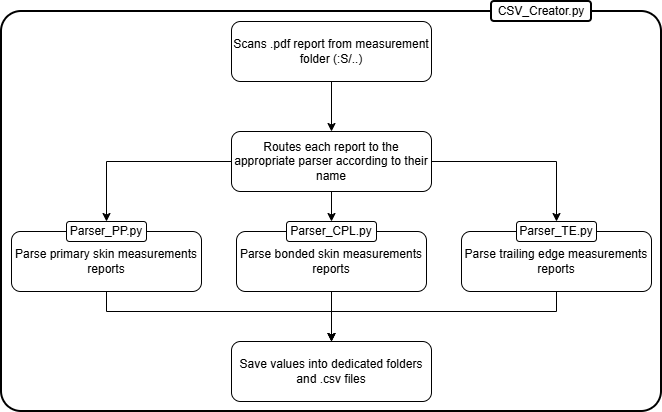

The diagram above was exported from draw.io. Its source (the exported page's mxGraphModel, read from the mxfile embedded in the PNG):
<mxGraphModel dx="1414" dy="743" grid="1" gridSize="10" guides="1" tooltips="1" connect="1" arrows="1" fold="1" page="1" pageScale="1" pageWidth="850" pageHeight="1100" math="0" shadow="0">
  <root>
    <mxCell id="0" />
    <mxCell id="1" parent="0" />
    <mxCell id="CrPQFOxvojuZ_jpU3UK1-7" parent="1" style="rounded=1;whiteSpace=wrap;html=1;roundedPerimeter=1;arcSize=5;fillColor=none;strokeWidth=2;" value="" vertex="1">
      <mxGeometry height="400" width="660" x="110" y="110" as="geometry" />
    </mxCell>
    <mxCell id="CrPQFOxvojuZ_jpU3UK1-9" edge="1" parent="1" source="CrPQFOxvojuZ_jpU3UK1-1" style="edgeStyle=orthogonalEdgeStyle;rounded=0;orthogonalLoop=1;jettySize=auto;html=1;defaultLabelBackgroundColor=page;" target="CrPQFOxvojuZ_jpU3UK1-2" value="">
      <mxGeometry relative="1" as="geometry" />
    </mxCell>
    <mxCell id="CrPQFOxvojuZ_jpU3UK1-1" parent="1" style="rounded=1;whiteSpace=wrap;html=1;roundedPerimeter=1;" value="&lt;div&gt;Scans .pdf report from measurement folder (:S/..)&lt;/div&gt;" vertex="1">
      <mxGeometry height="60" width="200" x="340" y="120" as="geometry" />
    </mxCell>
    <mxCell id="CrPQFOxvojuZ_jpU3UK1-11" edge="1" parent="1" source="CrPQFOxvojuZ_jpU3UK1-2" style="edgeStyle=orthogonalEdgeStyle;rounded=0;orthogonalLoop=1;jettySize=auto;html=1;defaultLabelBackgroundColor=page;" target="CrPQFOxvojuZ_jpU3UK1-21" value="">
      <mxGeometry relative="1" as="geometry" />
    </mxCell>
    <mxCell id="CrPQFOxvojuZ_jpU3UK1-12" edge="1" parent="1" source="CrPQFOxvojuZ_jpU3UK1-2" style="edgeStyle=orthogonalEdgeStyle;rounded=0;orthogonalLoop=1;jettySize=auto;html=1;defaultLabelBackgroundColor=page;" target="CrPQFOxvojuZ_jpU3UK1-20">
      <mxGeometry relative="1" as="geometry">
        <mxPoint x="80" y="310" as="targetPoint" />
      </mxGeometry>
    </mxCell>
    <mxCell id="CrPQFOxvojuZ_jpU3UK1-13" edge="1" parent="1" source="CrPQFOxvojuZ_jpU3UK1-2" style="edgeStyle=orthogonalEdgeStyle;rounded=0;orthogonalLoop=1;jettySize=auto;html=1;defaultLabelBackgroundColor=page;" target="CrPQFOxvojuZ_jpU3UK1-19">
      <mxGeometry relative="1" x="-0.1417" as="geometry" />
    </mxCell>
    <mxCell id="CrPQFOxvojuZ_jpU3UK1-2" parent="1" style="rounded=1;whiteSpace=wrap;html=1;roundedPerimeter=1;" value="&lt;div&gt;Routes each report to the appropriate parser according to their name&lt;/div&gt;" vertex="1">
      <mxGeometry height="60" width="200" x="340" y="230" as="geometry" />
    </mxCell>
    <mxCell id="CrPQFOxvojuZ_jpU3UK1-15" edge="1" parent="1" source="CrPQFOxvojuZ_jpU3UK1-3" style="edgeStyle=orthogonalEdgeStyle;rounded=0;orthogonalLoop=1;jettySize=auto;html=1;defaultLabelBackgroundColor=page;" target="CrPQFOxvojuZ_jpU3UK1-6">
      <mxGeometry relative="1" x="0.1163" as="geometry">
        <Array as="points">
          <mxPoint x="665" y="410" />
          <mxPoint x="440" y="410" />
        </Array>
      </mxGeometry>
    </mxCell>
    <mxCell id="CrPQFOxvojuZ_jpU3UK1-14" edge="1" parent="1" source="CrPQFOxvojuZ_jpU3UK1-4" style="edgeStyle=orthogonalEdgeStyle;rounded=0;orthogonalLoop=1;jettySize=auto;html=1;defaultLabelBackgroundColor=page;" target="CrPQFOxvojuZ_jpU3UK1-6" value="">
      <mxGeometry relative="1" as="geometry" />
    </mxCell>
    <mxCell id="CrPQFOxvojuZ_jpU3UK1-16" edge="1" parent="1" source="CrPQFOxvojuZ_jpU3UK1-5" style="edgeStyle=orthogonalEdgeStyle;rounded=0;orthogonalLoop=1;jettySize=auto;html=1;defaultLabelBackgroundColor=page;" target="CrPQFOxvojuZ_jpU3UK1-6">
      <mxGeometry relative="1" x="0.1163" as="geometry">
        <Array as="points">
          <mxPoint x="215" y="410" />
          <mxPoint x="440" y="410" />
        </Array>
      </mxGeometry>
    </mxCell>
    <mxCell id="CrPQFOxvojuZ_jpU3UK1-6" parent="1" style="rounded=1;whiteSpace=wrap;html=1;roundedPerimeter=1;" value="&lt;div&gt;Save values into dedicated folders and .csv files&lt;/div&gt;" vertex="1">
      <mxGeometry height="60" width="200" x="340" y="440" as="geometry" />
    </mxCell>
    <mxCell id="CrPQFOxvojuZ_jpU3UK1-8" parent="1" style="rounded=1;whiteSpace=wrap;html=1;roundedPerimeter=1;strokeWidth=2;" value="CSV_Creator.py" vertex="1">
      <mxGeometry height="20" width="100" x="600" y="100" as="geometry" />
    </mxCell>
    <mxCell id="CrPQFOxvojuZ_jpU3UK1-23" connectable="0" parent="1" style="group" value="" vertex="1">
      <mxGeometry height="70" width="190" x="120" y="320" as="geometry" />
    </mxCell>
    <mxCell id="CrPQFOxvojuZ_jpU3UK1-5" parent="CrPQFOxvojuZ_jpU3UK1-23" style="rounded=1;whiteSpace=wrap;html=1;roundedPerimeter=1;" value="Parse primary skin measurements reports" vertex="1">
      <mxGeometry height="60" width="190" y="10" as="geometry" />
    </mxCell>
    <mxCell id="CrPQFOxvojuZ_jpU3UK1-20" parent="CrPQFOxvojuZ_jpU3UK1-23" style="rounded=1;whiteSpace=wrap;html=1;roundedPerimeter=1;strokeWidth=1;" value="Parser_PP.py" vertex="1">
      <mxGeometry height="20" width="80" x="55" as="geometry" />
    </mxCell>
    <mxCell id="CrPQFOxvojuZ_jpU3UK1-24" connectable="0" parent="1" style="group" value="" vertex="1">
      <mxGeometry height="70" width="190" x="345" y="320" as="geometry" />
    </mxCell>
    <mxCell id="CrPQFOxvojuZ_jpU3UK1-4" parent="CrPQFOxvojuZ_jpU3UK1-24" style="rounded=1;whiteSpace=wrap;html=1;roundedPerimeter=1;" value="Parse bonded skin measurements reports" vertex="1">
      <mxGeometry height="60" width="190" y="10" as="geometry" />
    </mxCell>
    <mxCell id="CrPQFOxvojuZ_jpU3UK1-21" parent="CrPQFOxvojuZ_jpU3UK1-24" style="rounded=1;whiteSpace=wrap;html=1;roundedPerimeter=1;strokeWidth=1;" value="Parser_CPL.py" vertex="1">
      <mxGeometry height="20" width="90" x="50" as="geometry" />
    </mxCell>
    <mxCell id="CrPQFOxvojuZ_jpU3UK1-25" connectable="0" parent="1" style="group" value="" vertex="1">
      <mxGeometry height="70" width="190" x="570" y="320" as="geometry" />
    </mxCell>
    <mxCell id="CrPQFOxvojuZ_jpU3UK1-3" parent="CrPQFOxvojuZ_jpU3UK1-25" style="rounded=1;whiteSpace=wrap;html=1;roundedPerimeter=1;" value="Parse trailing edge measurements reports" vertex="1">
      <mxGeometry height="60" width="190" y="10" as="geometry" />
    </mxCell>
    <mxCell id="CrPQFOxvojuZ_jpU3UK1-19" parent="CrPQFOxvojuZ_jpU3UK1-25" style="rounded=1;whiteSpace=wrap;html=1;roundedPerimeter=1;strokeWidth=1;" value="Parser_TE.py" vertex="1">
      <mxGeometry height="20" width="80" x="55" as="geometry" />
    </mxCell>
  </root>
</mxGraphModel>